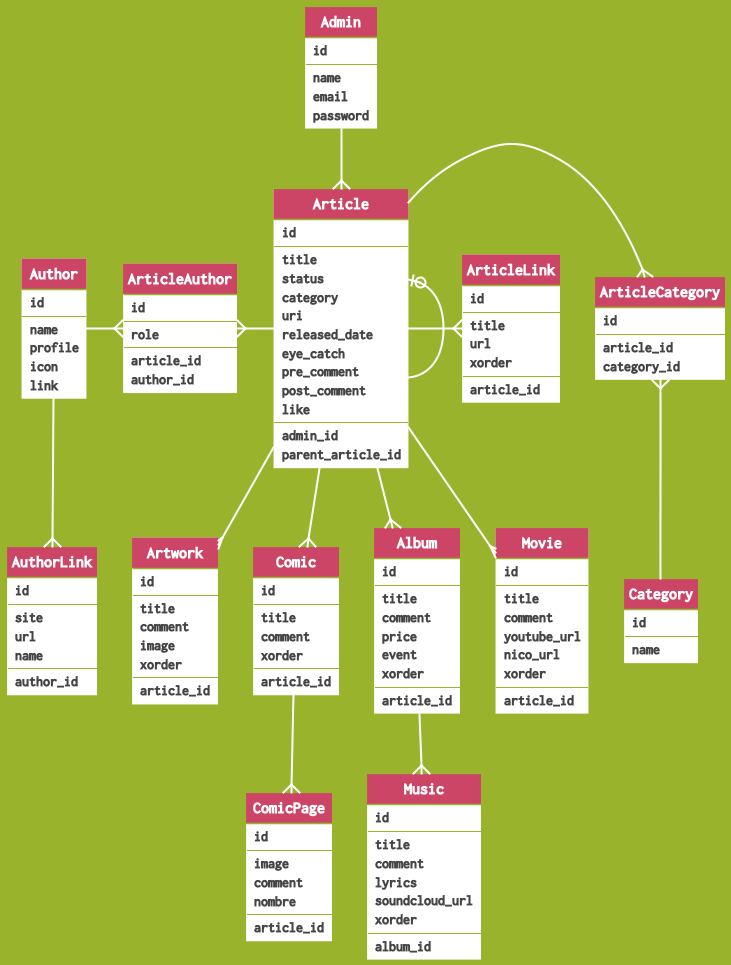

The diagram above was rendered by PlantUML. Its source (embedded in the PNG):
@startuml

hide circle

skinparam Shadowing false
skinparam DefaultFontName "Ricty Diminished"
skinparam DefaultFontSize 14
skinparam DefaultFontStyle bold
skinparam classFontSize 16
skinparam classFontStyle bold
skinparam ArrowColor white
skinparam ArrowThickness 2
skinparam Padding 2
skinparam ClassBorderThickness 0

skinparam DefaultFontColor #444
skinparam BackgroundColor #99b32d
skinparam ClassBorderColor #99b32d
skinparam ClassHeaderBackgroundColor #c46
skinparam ClassBackgroundColor #fff
skinparam StereotypeCBackgroundColor #fff
skinparam classFontColor #fff

entity Admin {
  id
  --
  name
  email
  password
}

entity Article {
  id
  --
  title
  status
  category
  uri
  released_date
  eye_catch
  pre_comment
  post_comment
  like
  --
  admin_id
  parent_article_id
}

entity ArticleCategory {
  id
  --
  article_id
  category_id
}

entity Category {
  id
  --
  name
}

entity ArticleLink {
  id
  --
  title
  url
  xorder
  --
  article_id
}

entity Album {
  id
  --
  title
  comment
  price
  event
  xorder
  --
  article_id
}

entity Music {
  id
  --
  title
  comment
  lyrics
  soundcloud_url
  xorder
  --
  album_id
}

entity Movie {
  id
  --
  title
  comment
  youtube_url
  nico_url
  xorder
  --
  article_id
}

entity Artwork {
  id
  --
  title
  comment
  image
  xorder
  --
  article_id
}

entity Comic {
  id
  --
  title
  comment
  xorder
  --
  article_id
}

entity ComicPage {
  id
  --
  image
  comment
  nombre
  --
  article_id
}

entity ArticleAuthor {
  id
  --
  role
  --
  article_id
  author_id
}

entity Author {
  id
  --
  name
  profile
  icon
  link
}

entity AuthorLink {
  id
  --
  site
  url
  name
  --
  author_id
}

Admin --{ Article
Article -{ ArticleCategory
ArticleCategory }-- Category
Article -{ ArticleLink
Article --{ Album
Album --{ Music
Article --{ Artwork
Article --{ Movie
Article --{ Comic
Comic --{ ComicPage
Author -{ ArticleAuthor
ArticleAuthor }- Article
Author --{ AuthorLink
Article |o- Article

@enduml